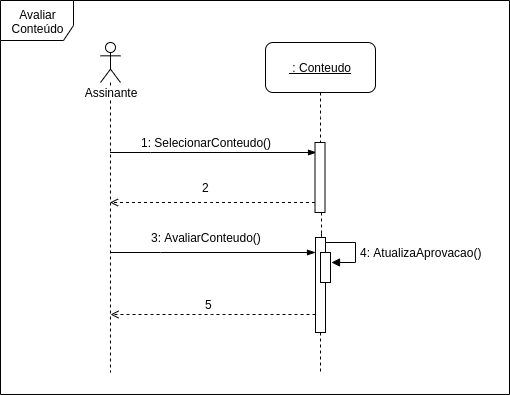

The diagram above was exported from draw.io. Its source (the exported page's mxGraphModel, read from the mxfile embedded in the PNG):
<mxGraphModel dx="780" dy="496" grid="1" gridSize="10" guides="1" tooltips="1" connect="1" arrows="1" fold="1" page="1" pageScale="1" pageWidth="827" pageHeight="1169" math="0" shadow="0">
  <root>
    <mxCell id="0" />
    <mxCell id="1" parent="0" />
    <mxCell id="UVNTbB4PbzQbHD2QIIMC-9" value="Assinante" style="shape=umlLifeline;participant=umlActor;perimeter=lifelinePerimeter;whiteSpace=wrap;html=1;container=1;collapsible=0;recursiveResize=0;verticalAlign=top;spacingTop=36;labelBackgroundColor=#ffffff;outlineConnect=0;" parent="1" vertex="1">
      <mxGeometry x="200" y="70" width="20" height="330" as="geometry" />
    </mxCell>
    <mxCell id="UVNTbB4PbzQbHD2QIIMC-41" value="Avaliar Conteúdo" style="shape=umlFrame;whiteSpace=wrap;html=1;rounded=1;fontColor=#000000;width=73;height=40;" parent="1" vertex="1">
      <mxGeometry x="100" y="28" width="509" height="394" as="geometry" />
    </mxCell>
    <mxCell id="UVNTbB4PbzQbHD2QIIMC-60" style="edgeStyle=orthogonalEdgeStyle;rounded=0;orthogonalLoop=1;jettySize=auto;html=1;endArrow=blockThin;endFill=1;" parent="1" edge="1" source="UVNTbB4PbzQbHD2QIIMC-9">
      <mxGeometry relative="1" as="geometry">
        <mxPoint x="210" y="180" as="sourcePoint" />
        <mxPoint x="415.5" y="180" as="targetPoint" />
        <Array as="points">
          <mxPoint x="250" y="180" />
          <mxPoint x="250" y="180" />
        </Array>
      </mxGeometry>
    </mxCell>
    <mxCell id="UVNTbB4PbzQbHD2QIIMC-72" style="edgeStyle=orthogonalEdgeStyle;rounded=0;orthogonalLoop=1;jettySize=auto;html=1;dashed=1;endArrow=none;endFill=0;fontColor=#000000;" parent="1" source="UVNTbB4PbzQbHD2QIIMC-61" edge="1">
      <mxGeometry relative="1" as="geometry">
        <mxPoint x="420.5" y="260" as="targetPoint" />
        <Array as="points">
          <mxPoint x="421" y="270" />
          <mxPoint x="421" y="270" />
        </Array>
      </mxGeometry>
    </mxCell>
    <mxCell id="UVNTbB4PbzQbHD2QIIMC-61" value="" style="html=1;points=[];perimeter=orthogonalPerimeter;" parent="1" vertex="1">
      <mxGeometry x="414.5" y="170" width="10" height="70" as="geometry" />
    </mxCell>
    <mxCell id="UVNTbB4PbzQbHD2QIIMC-65" style="edgeStyle=orthogonalEdgeStyle;rounded=0;orthogonalLoop=1;jettySize=auto;html=1;dashed=1;endArrow=none;endFill=0;fontColor=#000000;" parent="1" source="UVNTbB4PbzQbHD2QIIMC-64" target="UVNTbB4PbzQbHD2QIIMC-61" edge="1">
      <mxGeometry relative="1" as="geometry" />
    </mxCell>
    <mxCell id="UVNTbB4PbzQbHD2QIIMC-64" value="&lt;u&gt;&amp;nbsp;: Conteudo&lt;/u&gt;" style="html=1;fontColor=#000000;rounded=1;" parent="1" vertex="1">
      <mxGeometry x="365" y="70" width="110" height="50" as="geometry" />
    </mxCell>
    <mxCell id="UVNTbB4PbzQbHD2QIIMC-67" value="1: SelecionarConteudo()" style="text;html=1;align=center;verticalAlign=middle;resizable=0;points=[];;autosize=1;fontColor=#000000;" parent="1" vertex="1">
      <mxGeometry x="230.5" y="160" width="150" height="20" as="geometry" />
    </mxCell>
    <mxCell id="UVNTbB4PbzQbHD2QIIMC-71" style="edgeStyle=orthogonalEdgeStyle;rounded=0;orthogonalLoop=1;jettySize=auto;html=1;fontColor=#000000;dashed=1;endArrow=open;endFill=0;" parent="1" source="UVNTbB4PbzQbHD2QIIMC-61" edge="1" target="UVNTbB4PbzQbHD2QIIMC-9">
      <mxGeometry relative="1" as="geometry">
        <mxPoint x="240.5" y="229.5" as="sourcePoint" />
        <mxPoint x="70" y="229.5" as="targetPoint" />
        <Array as="points">
          <mxPoint x="310" y="230" />
          <mxPoint x="310" y="230" />
        </Array>
      </mxGeometry>
    </mxCell>
    <mxCell id="UVNTbB4PbzQbHD2QIIMC-73" value="2" style="text;html=1;align=center;verticalAlign=middle;resizable=0;points=[];;autosize=1;fontColor=#000000;" parent="1" vertex="1">
      <mxGeometry x="295.5" y="205" width="20" height="20" as="geometry" />
    </mxCell>
    <mxCell id="f7s5S_gDs28GSZmF3UNu-1" style="edgeStyle=orthogonalEdgeStyle;rounded=0;orthogonalLoop=1;jettySize=auto;html=1;endArrow=blockThin;endFill=1;" edge="1" parent="1" source="UVNTbB4PbzQbHD2QIIMC-9">
      <mxGeometry relative="1" as="geometry">
        <mxPoint x="69.5" y="280" as="sourcePoint" />
        <mxPoint x="414.5" y="280" as="targetPoint" />
        <Array as="points">
          <mxPoint x="260" y="280" />
          <mxPoint x="260" y="280" />
        </Array>
      </mxGeometry>
    </mxCell>
    <mxCell id="f7s5S_gDs28GSZmF3UNu-5" style="edgeStyle=orthogonalEdgeStyle;rounded=0;orthogonalLoop=1;jettySize=auto;html=1;entryX=1.079;entryY=0.324;entryDx=0;entryDy=0;entryPerimeter=0;endArrow=block;endFill=1;" edge="1" parent="1" source="f7s5S_gDs28GSZmF3UNu-2" target="f7s5S_gDs28GSZmF3UNu-4">
      <mxGeometry relative="1" as="geometry">
        <Array as="points">
          <mxPoint x="455" y="270" />
          <mxPoint x="455" y="290" />
        </Array>
      </mxGeometry>
    </mxCell>
    <mxCell id="f7s5S_gDs28GSZmF3UNu-24" style="edgeStyle=orthogonalEdgeStyle;rounded=0;orthogonalLoop=1;jettySize=auto;html=1;endArrow=none;endFill=0;dashed=1;" edge="1" parent="1" source="f7s5S_gDs28GSZmF3UNu-2">
      <mxGeometry relative="1" as="geometry">
        <mxPoint x="420" y="400" as="targetPoint" />
      </mxGeometry>
    </mxCell>
    <mxCell id="f7s5S_gDs28GSZmF3UNu-2" value="" style="html=1;points=[];perimeter=orthogonalPerimeter;" vertex="1" parent="1">
      <mxGeometry x="415" y="265" width="10" height="95" as="geometry" />
    </mxCell>
    <mxCell id="f7s5S_gDs28GSZmF3UNu-3" value="3: AvaliarConteudo()" style="text;html=1;align=center;verticalAlign=middle;resizable=0;points=[];;autosize=1;fontColor=#000000;" vertex="1" parent="1">
      <mxGeometry x="245.5" y="255" width="120" height="20" as="geometry" />
    </mxCell>
    <mxCell id="f7s5S_gDs28GSZmF3UNu-4" value="" style="html=1;points=[];perimeter=orthogonalPerimeter;" vertex="1" parent="1">
      <mxGeometry x="420" y="280" width="10" height="30" as="geometry" />
    </mxCell>
    <mxCell id="f7s5S_gDs28GSZmF3UNu-13" value="4: AtualizaAprovacao()" style="text;html=1;align=center;verticalAlign=middle;resizable=0;points=[];;autosize=1;" vertex="1" parent="1">
      <mxGeometry x="450.5" y="270" width="140" height="20" as="geometry" />
    </mxCell>
    <mxCell id="f7s5S_gDs28GSZmF3UNu-17" value="5" style="text;html=1;align=center;verticalAlign=middle;resizable=0;points=[];;autosize=1;" vertex="1" parent="1">
      <mxGeometry x="298" y="322" width="20" height="20" as="geometry" />
    </mxCell>
    <mxCell id="f7s5S_gDs28GSZmF3UNu-20" style="edgeStyle=orthogonalEdgeStyle;rounded=0;orthogonalLoop=1;jettySize=auto;html=1;fontColor=#000000;dashed=1;endArrow=open;endFill=0;" edge="1" parent="1">
      <mxGeometry relative="1" as="geometry">
        <mxPoint x="415" y="341.5" as="sourcePoint" />
        <mxPoint x="210" y="341.5" as="targetPoint" />
        <Array as="points">
          <mxPoint x="310.5" y="341.5" />
          <mxPoint x="310.5" y="341.5" />
        </Array>
      </mxGeometry>
    </mxCell>
  </root>
</mxGraphModel>